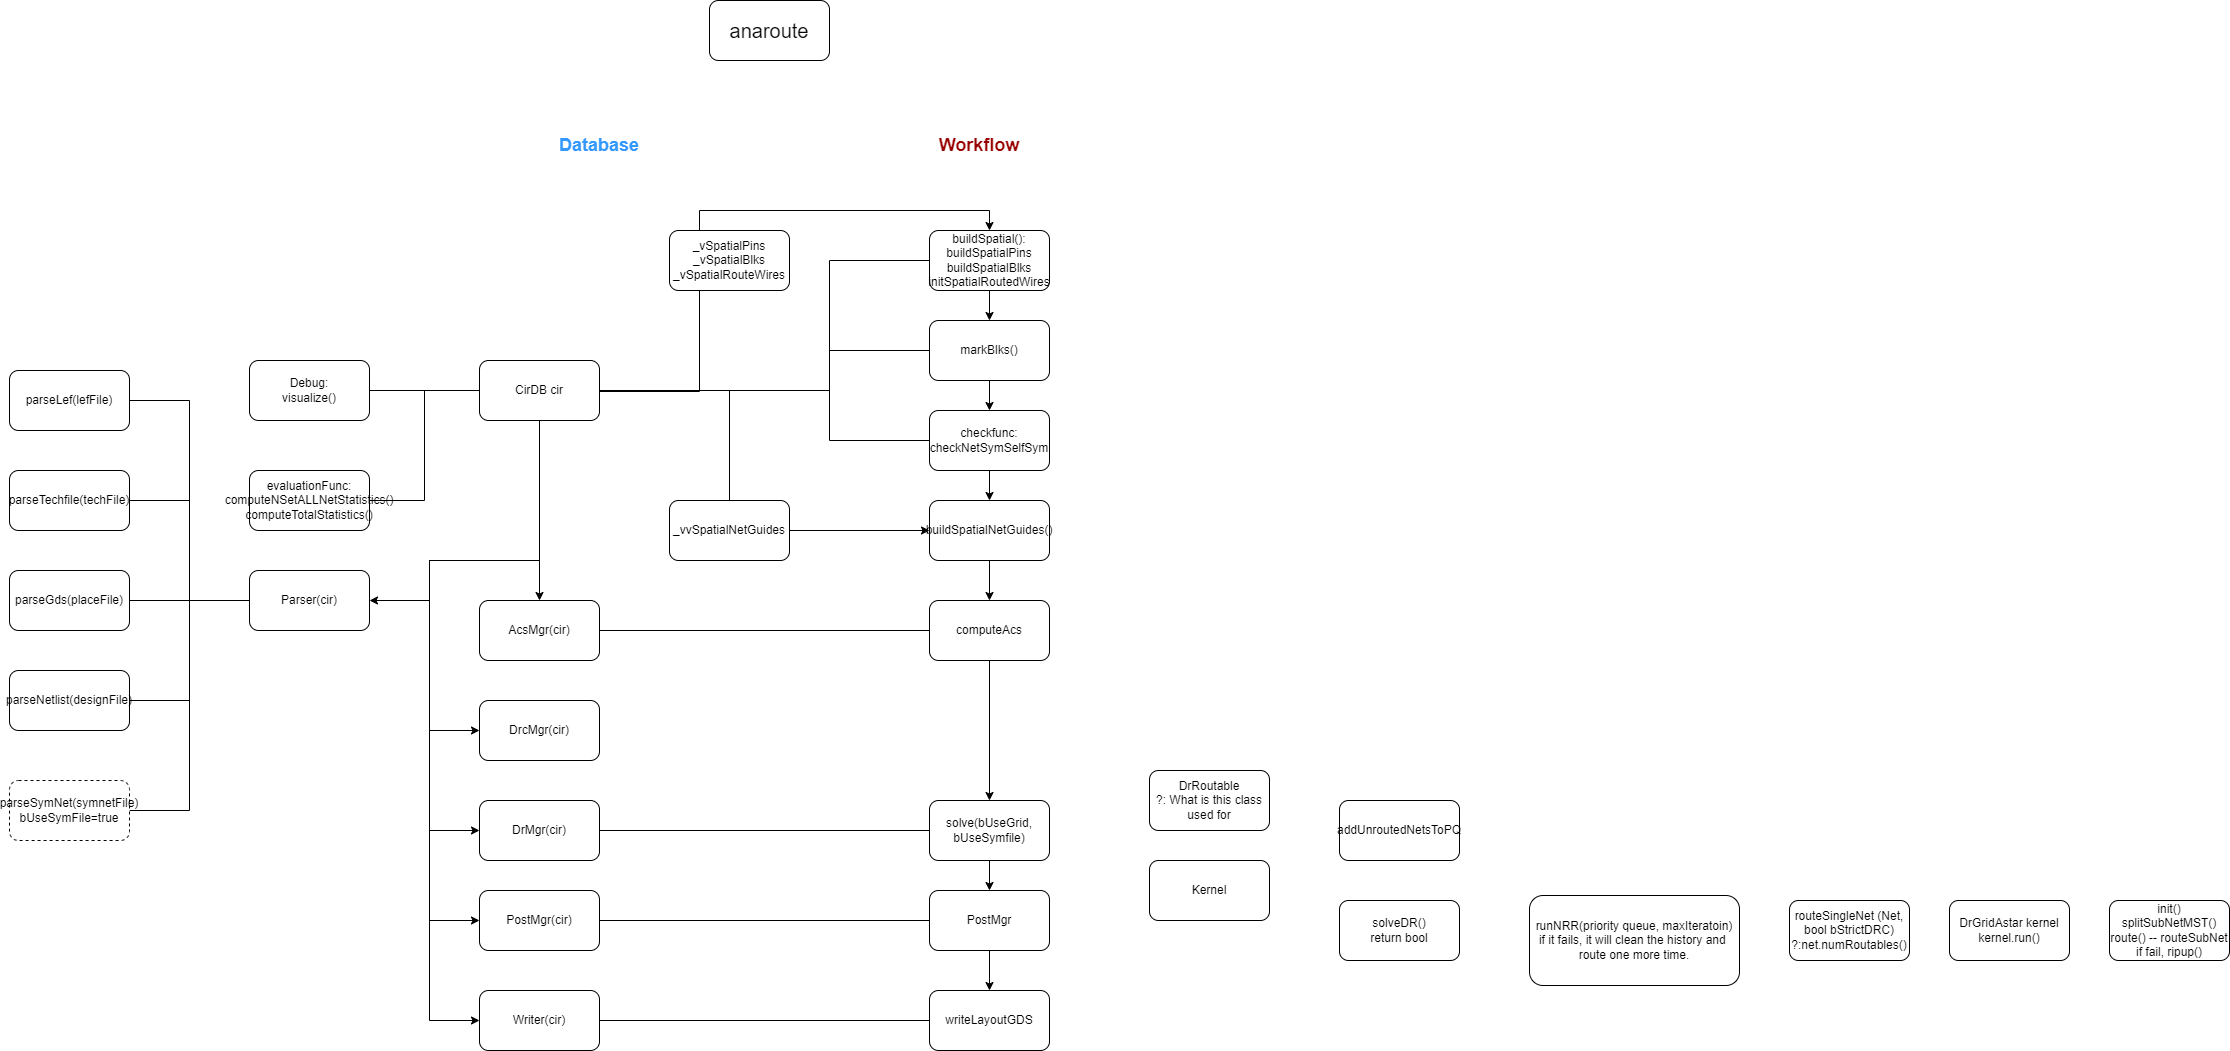

The diagram above was exported from draw.io. Its source (the exported page's mxGraphModel, read from the mxfile embedded in the PNG):
<mxGraphModel dx="3951" dy="1688" grid="1" gridSize="10" guides="1" tooltips="1" connect="1" arrows="1" fold="1" page="1" pageScale="1" pageWidth="827" pageHeight="1169" math="0" shadow="0">
  <root>
    <mxCell id="0" />
    <mxCell id="1" parent="0" />
    <mxCell id="g1iUyp-yAlO48Fmbno4g-1" value="&lt;font style=&quot;font-size: 20px;&quot;&gt;anaroute&lt;/font&gt;" style="rounded=1;whiteSpace=wrap;html=1;" vertex="1" parent="1">
      <mxGeometry x="240" y="40" width="120" height="60" as="geometry" />
    </mxCell>
    <mxCell id="g1iUyp-yAlO48Fmbno4g-2" style="edgeStyle=orthogonalEdgeStyle;rounded=0;orthogonalLoop=1;jettySize=auto;html=1;entryX=1;entryY=0.5;entryDx=0;entryDy=0;endArrow=none;endFill=0;" edge="1" parent="1" source="g1iUyp-yAlO48Fmbno4g-15" target="g1iUyp-yAlO48Fmbno4g-29">
      <mxGeometry relative="1" as="geometry" />
    </mxCell>
    <mxCell id="g1iUyp-yAlO48Fmbno4g-3" style="edgeStyle=orthogonalEdgeStyle;rounded=0;orthogonalLoop=1;jettySize=auto;html=1;entryX=0.5;entryY=0;entryDx=0;entryDy=0;" edge="1" parent="1" source="g1iUyp-yAlO48Fmbno4g-15" target="g1iUyp-yAlO48Fmbno4g-26">
      <mxGeometry relative="1" as="geometry" />
    </mxCell>
    <mxCell id="g1iUyp-yAlO48Fmbno4g-4" style="edgeStyle=orthogonalEdgeStyle;rounded=0;orthogonalLoop=1;jettySize=auto;html=1;entryX=0;entryY=0.5;entryDx=0;entryDy=0;" edge="1" parent="1" source="g1iUyp-yAlO48Fmbno4g-15" target="g1iUyp-yAlO48Fmbno4g-30">
      <mxGeometry relative="1" as="geometry">
        <Array as="points">
          <mxPoint x="70" y="600" />
          <mxPoint x="-40" y="600" />
          <mxPoint x="-40" y="770" />
        </Array>
      </mxGeometry>
    </mxCell>
    <mxCell id="g1iUyp-yAlO48Fmbno4g-5" style="edgeStyle=orthogonalEdgeStyle;rounded=0;orthogonalLoop=1;jettySize=auto;html=1;entryX=0;entryY=0.5;entryDx=0;entryDy=0;" edge="1" parent="1" source="g1iUyp-yAlO48Fmbno4g-15" target="g1iUyp-yAlO48Fmbno4g-32">
      <mxGeometry relative="1" as="geometry">
        <Array as="points">
          <mxPoint x="70" y="600" />
          <mxPoint x="-40" y="600" />
          <mxPoint x="-40" y="870" />
        </Array>
      </mxGeometry>
    </mxCell>
    <mxCell id="g1iUyp-yAlO48Fmbno4g-6" style="edgeStyle=orthogonalEdgeStyle;rounded=0;orthogonalLoop=1;jettySize=auto;html=1;entryX=0;entryY=0.5;entryDx=0;entryDy=0;" edge="1" parent="1" source="g1iUyp-yAlO48Fmbno4g-15" target="g1iUyp-yAlO48Fmbno4g-36">
      <mxGeometry relative="1" as="geometry">
        <Array as="points">
          <mxPoint x="70" y="600" />
          <mxPoint x="-40" y="600" />
          <mxPoint x="-40" y="960" />
        </Array>
      </mxGeometry>
    </mxCell>
    <mxCell id="g1iUyp-yAlO48Fmbno4g-7" style="edgeStyle=orthogonalEdgeStyle;rounded=0;orthogonalLoop=1;jettySize=auto;html=1;entryX=0;entryY=0.5;entryDx=0;entryDy=0;" edge="1" parent="1" source="g1iUyp-yAlO48Fmbno4g-15" target="g1iUyp-yAlO48Fmbno4g-40">
      <mxGeometry relative="1" as="geometry">
        <Array as="points">
          <mxPoint x="70" y="600" />
          <mxPoint x="-40" y="600" />
          <mxPoint x="-40" y="1060" />
        </Array>
      </mxGeometry>
    </mxCell>
    <mxCell id="g1iUyp-yAlO48Fmbno4g-8" style="edgeStyle=orthogonalEdgeStyle;rounded=0;orthogonalLoop=1;jettySize=auto;html=1;entryX=1;entryY=0.5;entryDx=0;entryDy=0;endArrow=none;endFill=0;" edge="1" parent="1" source="g1iUyp-yAlO48Fmbno4g-15" target="g1iUyp-yAlO48Fmbno4g-42">
      <mxGeometry relative="1" as="geometry" />
    </mxCell>
    <mxCell id="g1iUyp-yAlO48Fmbno4g-9" style="edgeStyle=orthogonalEdgeStyle;rounded=0;orthogonalLoop=1;jettySize=auto;html=1;entryX=0;entryY=0.5;entryDx=0;entryDy=0;endArrow=none;endFill=0;" edge="1" parent="1" source="g1iUyp-yAlO48Fmbno4g-15" target="g1iUyp-yAlO48Fmbno4g-17">
      <mxGeometry relative="1" as="geometry">
        <Array as="points">
          <mxPoint x="360" y="430" />
          <mxPoint x="360" y="300" />
        </Array>
      </mxGeometry>
    </mxCell>
    <mxCell id="g1iUyp-yAlO48Fmbno4g-10" style="edgeStyle=orthogonalEdgeStyle;rounded=0;orthogonalLoop=1;jettySize=auto;html=1;entryX=0;entryY=0.5;entryDx=0;entryDy=0;endArrow=none;endFill=0;" edge="1" parent="1" source="g1iUyp-yAlO48Fmbno4g-15" target="g1iUyp-yAlO48Fmbno4g-19">
      <mxGeometry relative="1" as="geometry">
        <Array as="points">
          <mxPoint x="360" y="430" />
          <mxPoint x="360" y="390" />
        </Array>
      </mxGeometry>
    </mxCell>
    <mxCell id="g1iUyp-yAlO48Fmbno4g-11" style="edgeStyle=orthogonalEdgeStyle;rounded=0;orthogonalLoop=1;jettySize=auto;html=1;endArrow=none;endFill=0;" edge="1" parent="1" source="g1iUyp-yAlO48Fmbno4g-15" target="g1iUyp-yAlO48Fmbno4g-21">
      <mxGeometry relative="1" as="geometry">
        <Array as="points">
          <mxPoint x="360" y="430" />
          <mxPoint x="360" y="480" />
        </Array>
      </mxGeometry>
    </mxCell>
    <mxCell id="g1iUyp-yAlO48Fmbno4g-12" style="edgeStyle=orthogonalEdgeStyle;rounded=0;orthogonalLoop=1;jettySize=auto;html=1;entryX=1;entryY=0.5;entryDx=0;entryDy=0;" edge="1" parent="1" source="g1iUyp-yAlO48Fmbno4g-15" target="g1iUyp-yAlO48Fmbno4g-22">
      <mxGeometry relative="1" as="geometry">
        <Array as="points">
          <mxPoint x="70" y="600" />
          <mxPoint x="-40" y="600" />
          <mxPoint x="-40" y="640" />
        </Array>
      </mxGeometry>
    </mxCell>
    <mxCell id="g1iUyp-yAlO48Fmbno4g-13" style="edgeStyle=orthogonalEdgeStyle;rounded=0;orthogonalLoop=1;jettySize=auto;html=1;entryX=0.5;entryY=1;entryDx=0;entryDy=0;endArrow=none;endFill=0;" edge="1" parent="1">
      <mxGeometry relative="1" as="geometry">
        <mxPoint x="110.00000000000045" y="430" as="sourcePoint" />
        <mxPoint x="240.00000000000045" y="330" as="targetPoint" />
        <Array as="points">
          <mxPoint x="230" y="431" />
          <mxPoint x="230" y="330" />
        </Array>
      </mxGeometry>
    </mxCell>
    <mxCell id="g1iUyp-yAlO48Fmbno4g-14" style="edgeStyle=orthogonalEdgeStyle;rounded=0;orthogonalLoop=1;jettySize=auto;html=1;endArrow=none;endFill=0;" edge="1" parent="1" source="g1iUyp-yAlO48Fmbno4g-15" target="g1iUyp-yAlO48Fmbno4g-58">
      <mxGeometry relative="1" as="geometry" />
    </mxCell>
    <mxCell id="g1iUyp-yAlO48Fmbno4g-15" value="CirDB cir" style="rounded=1;whiteSpace=wrap;html=1;" vertex="1" parent="1">
      <mxGeometry x="10" y="400" width="120" height="60" as="geometry" />
    </mxCell>
    <mxCell id="g1iUyp-yAlO48Fmbno4g-16" style="edgeStyle=orthogonalEdgeStyle;rounded=0;orthogonalLoop=1;jettySize=auto;html=1;entryX=0.5;entryY=0;entryDx=0;entryDy=0;" edge="1" parent="1" source="g1iUyp-yAlO48Fmbno4g-17" target="g1iUyp-yAlO48Fmbno4g-19">
      <mxGeometry relative="1" as="geometry" />
    </mxCell>
    <mxCell id="g1iUyp-yAlO48Fmbno4g-17" value="buildSpatial():&lt;div&gt;buildSpatialPins&lt;br&gt;&lt;/div&gt;&lt;div&gt;buildSpatialBlks&lt;br&gt;&lt;/div&gt;&lt;div&gt;initSpatialRoutedWires&lt;br&gt;&lt;/div&gt;" style="rounded=1;whiteSpace=wrap;html=1;" vertex="1" parent="1">
      <mxGeometry x="460" y="270" width="120" height="60" as="geometry" />
    </mxCell>
    <mxCell id="g1iUyp-yAlO48Fmbno4g-18" style="edgeStyle=orthogonalEdgeStyle;rounded=0;orthogonalLoop=1;jettySize=auto;html=1;entryX=0.5;entryY=0;entryDx=0;entryDy=0;" edge="1" parent="1" source="g1iUyp-yAlO48Fmbno4g-19" target="g1iUyp-yAlO48Fmbno4g-21">
      <mxGeometry relative="1" as="geometry" />
    </mxCell>
    <mxCell id="g1iUyp-yAlO48Fmbno4g-19" value="markBlks()" style="rounded=1;whiteSpace=wrap;html=1;" vertex="1" parent="1">
      <mxGeometry x="460" y="360" width="120" height="60" as="geometry" />
    </mxCell>
    <mxCell id="g1iUyp-yAlO48Fmbno4g-20" style="edgeStyle=orthogonalEdgeStyle;rounded=0;orthogonalLoop=1;jettySize=auto;html=1;entryX=0.5;entryY=0;entryDx=0;entryDy=0;" edge="1" parent="1" source="g1iUyp-yAlO48Fmbno4g-21" target="g1iUyp-yAlO48Fmbno4g-24">
      <mxGeometry relative="1" as="geometry" />
    </mxCell>
    <mxCell id="g1iUyp-yAlO48Fmbno4g-21" value="&lt;div&gt;checkfunc:&lt;/div&gt;checkNetSymSelfSym" style="rounded=1;whiteSpace=wrap;html=1;" vertex="1" parent="1">
      <mxGeometry x="460" y="450" width="120" height="60" as="geometry" />
    </mxCell>
    <mxCell id="g1iUyp-yAlO48Fmbno4g-22" value="Parser(cir)" style="rounded=1;whiteSpace=wrap;html=1;" vertex="1" parent="1">
      <mxGeometry x="-220" y="610" width="120" height="60" as="geometry" />
    </mxCell>
    <mxCell id="g1iUyp-yAlO48Fmbno4g-23" style="edgeStyle=orthogonalEdgeStyle;rounded=0;orthogonalLoop=1;jettySize=auto;html=1;entryX=0.5;entryY=0;entryDx=0;entryDy=0;" edge="1" parent="1" source="g1iUyp-yAlO48Fmbno4g-24" target="g1iUyp-yAlO48Fmbno4g-28">
      <mxGeometry relative="1" as="geometry" />
    </mxCell>
    <mxCell id="g1iUyp-yAlO48Fmbno4g-24" value="buildSpatialNetGuides()" style="rounded=1;whiteSpace=wrap;html=1;" vertex="1" parent="1">
      <mxGeometry x="460" y="540" width="120" height="60" as="geometry" />
    </mxCell>
    <mxCell id="g1iUyp-yAlO48Fmbno4g-25" style="edgeStyle=orthogonalEdgeStyle;rounded=0;orthogonalLoop=1;jettySize=auto;html=1;endArrow=none;endFill=0;" edge="1" parent="1" source="g1iUyp-yAlO48Fmbno4g-26" target="g1iUyp-yAlO48Fmbno4g-28">
      <mxGeometry relative="1" as="geometry" />
    </mxCell>
    <mxCell id="g1iUyp-yAlO48Fmbno4g-26" value="AcsMgr(cir)" style="rounded=1;whiteSpace=wrap;html=1;" vertex="1" parent="1">
      <mxGeometry x="10" y="640" width="120" height="60" as="geometry" />
    </mxCell>
    <mxCell id="g1iUyp-yAlO48Fmbno4g-27" style="edgeStyle=orthogonalEdgeStyle;rounded=0;orthogonalLoop=1;jettySize=auto;html=1;entryX=0.5;entryY=0;entryDx=0;entryDy=0;" edge="1" parent="1" source="g1iUyp-yAlO48Fmbno4g-28" target="g1iUyp-yAlO48Fmbno4g-34">
      <mxGeometry relative="1" as="geometry" />
    </mxCell>
    <mxCell id="g1iUyp-yAlO48Fmbno4g-28" value="computeAcs" style="rounded=1;whiteSpace=wrap;html=1;" vertex="1" parent="1">
      <mxGeometry x="460" y="640" width="120" height="60" as="geometry" />
    </mxCell>
    <mxCell id="g1iUyp-yAlO48Fmbno4g-29" value="&lt;div&gt;Debug:&lt;/div&gt;visualize()" style="rounded=1;whiteSpace=wrap;html=1;" vertex="1" parent="1">
      <mxGeometry x="-220" y="400" width="120" height="60" as="geometry" />
    </mxCell>
    <mxCell id="g1iUyp-yAlO48Fmbno4g-30" value="DrcMgr(cir)" style="rounded=1;whiteSpace=wrap;html=1;" vertex="1" parent="1">
      <mxGeometry x="10" y="740" width="120" height="60" as="geometry" />
    </mxCell>
    <mxCell id="g1iUyp-yAlO48Fmbno4g-31" style="edgeStyle=orthogonalEdgeStyle;rounded=0;orthogonalLoop=1;jettySize=auto;html=1;entryX=0;entryY=0.5;entryDx=0;entryDy=0;endArrow=none;endFill=0;" edge="1" parent="1" source="g1iUyp-yAlO48Fmbno4g-32" target="g1iUyp-yAlO48Fmbno4g-34">
      <mxGeometry relative="1" as="geometry" />
    </mxCell>
    <mxCell id="g1iUyp-yAlO48Fmbno4g-32" value="DrMgr(cir)" style="rounded=1;whiteSpace=wrap;html=1;" vertex="1" parent="1">
      <mxGeometry x="10" y="840" width="120" height="60" as="geometry" />
    </mxCell>
    <mxCell id="g1iUyp-yAlO48Fmbno4g-33" style="edgeStyle=orthogonalEdgeStyle;rounded=0;orthogonalLoop=1;jettySize=auto;html=1;entryX=0.5;entryY=0;entryDx=0;entryDy=0;" edge="1" parent="1" source="g1iUyp-yAlO48Fmbno4g-34" target="g1iUyp-yAlO48Fmbno4g-38">
      <mxGeometry relative="1" as="geometry" />
    </mxCell>
    <mxCell id="g1iUyp-yAlO48Fmbno4g-34" value="solve(bUseGrid, bUseSymfile)" style="rounded=1;whiteSpace=wrap;html=1;" vertex="1" parent="1">
      <mxGeometry x="460" y="840" width="120" height="60" as="geometry" />
    </mxCell>
    <mxCell id="g1iUyp-yAlO48Fmbno4g-35" style="edgeStyle=orthogonalEdgeStyle;rounded=0;orthogonalLoop=1;jettySize=auto;html=1;endArrow=none;endFill=0;" edge="1" parent="1" source="g1iUyp-yAlO48Fmbno4g-36" target="g1iUyp-yAlO48Fmbno4g-38">
      <mxGeometry relative="1" as="geometry" />
    </mxCell>
    <mxCell id="g1iUyp-yAlO48Fmbno4g-36" value="PostMgr(cir)" style="rounded=1;whiteSpace=wrap;html=1;" vertex="1" parent="1">
      <mxGeometry x="10" y="930" width="120" height="60" as="geometry" />
    </mxCell>
    <mxCell id="g1iUyp-yAlO48Fmbno4g-37" style="edgeStyle=orthogonalEdgeStyle;rounded=0;orthogonalLoop=1;jettySize=auto;html=1;entryX=0.5;entryY=0;entryDx=0;entryDy=0;" edge="1" parent="1" source="g1iUyp-yAlO48Fmbno4g-38" target="g1iUyp-yAlO48Fmbno4g-41">
      <mxGeometry relative="1" as="geometry" />
    </mxCell>
    <mxCell id="g1iUyp-yAlO48Fmbno4g-38" value="PostMgr" style="rounded=1;whiteSpace=wrap;html=1;" vertex="1" parent="1">
      <mxGeometry x="460" y="930" width="120" height="60" as="geometry" />
    </mxCell>
    <mxCell id="g1iUyp-yAlO48Fmbno4g-39" style="edgeStyle=orthogonalEdgeStyle;rounded=0;orthogonalLoop=1;jettySize=auto;html=1;entryX=0;entryY=0.5;entryDx=0;entryDy=0;endArrow=none;endFill=0;" edge="1" parent="1" source="g1iUyp-yAlO48Fmbno4g-40" target="g1iUyp-yAlO48Fmbno4g-41">
      <mxGeometry relative="1" as="geometry" />
    </mxCell>
    <mxCell id="g1iUyp-yAlO48Fmbno4g-40" value="Writer(cir)" style="rounded=1;whiteSpace=wrap;html=1;" vertex="1" parent="1">
      <mxGeometry x="10" y="1030" width="120" height="60" as="geometry" />
    </mxCell>
    <mxCell id="g1iUyp-yAlO48Fmbno4g-41" value="writeLayoutGDS" style="rounded=1;whiteSpace=wrap;html=1;" vertex="1" parent="1">
      <mxGeometry x="460" y="1030" width="120" height="60" as="geometry" />
    </mxCell>
    <mxCell id="g1iUyp-yAlO48Fmbno4g-42" value="evaluationFunc:&lt;div&gt;&lt;/div&gt;&lt;div&gt;computeNSetALLNetStatistics()&lt;/div&gt;&lt;div&gt;computeTotalStatistics()&lt;/div&gt;" style="rounded=1;whiteSpace=wrap;html=1;" vertex="1" parent="1">
      <mxGeometry x="-220" y="510" width="120" height="60" as="geometry" />
    </mxCell>
    <mxCell id="g1iUyp-yAlO48Fmbno4g-43" style="edgeStyle=orthogonalEdgeStyle;rounded=0;orthogonalLoop=1;jettySize=auto;html=1;entryX=0;entryY=0.5;entryDx=0;entryDy=0;endArrow=none;endFill=0;" edge="1" parent="1" source="g1iUyp-yAlO48Fmbno4g-44" target="g1iUyp-yAlO48Fmbno4g-22">
      <mxGeometry relative="1" as="geometry" />
    </mxCell>
    <mxCell id="g1iUyp-yAlO48Fmbno4g-44" value="parseLef(lefFile)" style="rounded=1;whiteSpace=wrap;html=1;" vertex="1" parent="1">
      <mxGeometry x="-460" y="410" width="120" height="60" as="geometry" />
    </mxCell>
    <mxCell id="g1iUyp-yAlO48Fmbno4g-45" style="edgeStyle=orthogonalEdgeStyle;rounded=0;orthogonalLoop=1;jettySize=auto;html=1;entryX=0;entryY=0.5;entryDx=0;entryDy=0;endArrow=none;endFill=0;" edge="1" parent="1" source="g1iUyp-yAlO48Fmbno4g-46" target="g1iUyp-yAlO48Fmbno4g-22">
      <mxGeometry relative="1" as="geometry" />
    </mxCell>
    <mxCell id="g1iUyp-yAlO48Fmbno4g-46" value="parseTechfile(techFile)" style="rounded=1;whiteSpace=wrap;html=1;" vertex="1" parent="1">
      <mxGeometry x="-460" y="510" width="120" height="60" as="geometry" />
    </mxCell>
    <mxCell id="g1iUyp-yAlO48Fmbno4g-47" style="edgeStyle=orthogonalEdgeStyle;rounded=0;orthogonalLoop=1;jettySize=auto;html=1;entryX=0;entryY=0.5;entryDx=0;entryDy=0;endArrow=none;endFill=0;" edge="1" parent="1" source="g1iUyp-yAlO48Fmbno4g-48" target="g1iUyp-yAlO48Fmbno4g-22">
      <mxGeometry relative="1" as="geometry" />
    </mxCell>
    <mxCell id="g1iUyp-yAlO48Fmbno4g-48" value="parseGds(placeFile)" style="rounded=1;whiteSpace=wrap;html=1;" vertex="1" parent="1">
      <mxGeometry x="-460" y="610" width="120" height="60" as="geometry" />
    </mxCell>
    <mxCell id="g1iUyp-yAlO48Fmbno4g-49" style="edgeStyle=orthogonalEdgeStyle;rounded=0;orthogonalLoop=1;jettySize=auto;html=1;entryX=0;entryY=0.5;entryDx=0;entryDy=0;endArrow=none;endFill=0;" edge="1" parent="1" source="g1iUyp-yAlO48Fmbno4g-50" target="g1iUyp-yAlO48Fmbno4g-22">
      <mxGeometry relative="1" as="geometry" />
    </mxCell>
    <mxCell id="g1iUyp-yAlO48Fmbno4g-50" value="parseNetlist(designFile)" style="rounded=1;whiteSpace=wrap;html=1;" vertex="1" parent="1">
      <mxGeometry x="-460" y="710" width="120" height="60" as="geometry" />
    </mxCell>
    <mxCell id="g1iUyp-yAlO48Fmbno4g-51" style="edgeStyle=orthogonalEdgeStyle;rounded=0;orthogonalLoop=1;jettySize=auto;html=1;entryX=0;entryY=0.5;entryDx=0;entryDy=0;endArrow=none;endFill=0;" edge="1" parent="1" source="g1iUyp-yAlO48Fmbno4g-52" target="g1iUyp-yAlO48Fmbno4g-22">
      <mxGeometry relative="1" as="geometry" />
    </mxCell>
    <mxCell id="g1iUyp-yAlO48Fmbno4g-52" value="parseSymNet(symnetFile)&lt;div&gt;bUseSymFile=true&lt;/div&gt;" style="rounded=1;whiteSpace=wrap;html=1;dashed=1;" vertex="1" parent="1">
      <mxGeometry x="-460" y="820" width="120" height="60" as="geometry" />
    </mxCell>
    <mxCell id="g1iUyp-yAlO48Fmbno4g-53" value="&lt;font size=&quot;1&quot; color=&quot;#3399ff&quot; style=&quot;&quot;&gt;&lt;b style=&quot;font-size: 18px;&quot;&gt;Database&lt;/b&gt;&lt;/font&gt;" style="text;html=1;align=center;verticalAlign=middle;whiteSpace=wrap;rounded=0;" vertex="1" parent="1">
      <mxGeometry x="100" y="170" width="60" height="30" as="geometry" />
    </mxCell>
    <mxCell id="g1iUyp-yAlO48Fmbno4g-54" value="&lt;font color=&quot;#990000&quot; style=&quot;font-size: 18px;&quot;&gt;&lt;b&gt;Workflow&lt;/b&gt;&lt;/font&gt;" style="text;html=1;align=center;verticalAlign=middle;whiteSpace=wrap;rounded=0;" vertex="1" parent="1">
      <mxGeometry x="480" y="170" width="60" height="30" as="geometry" />
    </mxCell>
    <mxCell id="g1iUyp-yAlO48Fmbno4g-55" style="edgeStyle=orthogonalEdgeStyle;rounded=0;orthogonalLoop=1;jettySize=auto;html=1;entryX=0.5;entryY=0;entryDx=0;entryDy=0;" edge="1" parent="1" source="g1iUyp-yAlO48Fmbno4g-56" target="g1iUyp-yAlO48Fmbno4g-17">
      <mxGeometry relative="1" as="geometry">
        <Array as="points">
          <mxPoint x="230" y="250" />
          <mxPoint x="520" y="250" />
        </Array>
      </mxGeometry>
    </mxCell>
    <mxCell id="g1iUyp-yAlO48Fmbno4g-56" value="_vSpatialPins&lt;div&gt;_vSpatialBlks&lt;/div&gt;&lt;div&gt;_vSpatialRouteWires&lt;/div&gt;" style="rounded=1;whiteSpace=wrap;html=1;" vertex="1" parent="1">
      <mxGeometry x="200" y="270" width="120" height="60" as="geometry" />
    </mxCell>
    <mxCell id="g1iUyp-yAlO48Fmbno4g-57" style="edgeStyle=orthogonalEdgeStyle;rounded=0;orthogonalLoop=1;jettySize=auto;html=1;entryX=0;entryY=0.5;entryDx=0;entryDy=0;" edge="1" parent="1" source="g1iUyp-yAlO48Fmbno4g-58" target="g1iUyp-yAlO48Fmbno4g-24">
      <mxGeometry relative="1" as="geometry" />
    </mxCell>
    <mxCell id="g1iUyp-yAlO48Fmbno4g-58" value="_vvSpatialNetGuides" style="rounded=1;whiteSpace=wrap;html=1;" vertex="1" parent="1">
      <mxGeometry x="200" y="540" width="120" height="60" as="geometry" />
    </mxCell>
    <mxCell id="g1iUyp-yAlO48Fmbno4g-59" value="DrRoutable&lt;div&gt;?: What is this class used for&lt;/div&gt;" style="rounded=1;whiteSpace=wrap;html=1;" vertex="1" parent="1">
      <mxGeometry x="680" y="810" width="120" height="60" as="geometry" />
    </mxCell>
    <mxCell id="g1iUyp-yAlO48Fmbno4g-60" value="Kernel" style="rounded=1;whiteSpace=wrap;html=1;" vertex="1" parent="1">
      <mxGeometry x="680" y="900" width="120" height="60" as="geometry" />
    </mxCell>
    <mxCell id="g1iUyp-yAlO48Fmbno4g-61" value="addUnroutedNetsToPQ" style="rounded=1;whiteSpace=wrap;html=1;" vertex="1" parent="1">
      <mxGeometry x="870" y="840" width="120" height="60" as="geometry" />
    </mxCell>
    <mxCell id="g1iUyp-yAlO48Fmbno4g-62" value="solveDR()&lt;div&gt;return bool&lt;/div&gt;" style="rounded=1;whiteSpace=wrap;html=1;" vertex="1" parent="1">
      <mxGeometry x="870" y="940" width="120" height="60" as="geometry" />
    </mxCell>
    <mxCell id="g1iUyp-yAlO48Fmbno4g-63" value="runNRR(priority queue, maxIteratoin)&lt;div&gt;if it fails, it will clean the history and&amp;nbsp; route one more time.&lt;/div&gt;" style="rounded=1;whiteSpace=wrap;html=1;" vertex="1" parent="1">
      <mxGeometry x="1060" y="935" width="210" height="90" as="geometry" />
    </mxCell>
    <mxCell id="g1iUyp-yAlO48Fmbno4g-64" value="routeSingleNet (Net, bool bStrictDRC)&lt;div&gt;?:net.numRoutables()&lt;/div&gt;" style="rounded=1;whiteSpace=wrap;html=1;" vertex="1" parent="1">
      <mxGeometry x="1320" y="940" width="120" height="60" as="geometry" />
    </mxCell>
    <mxCell id="g1iUyp-yAlO48Fmbno4g-65" value="DrGridAstar kernel&lt;div&gt;kernel.run()&lt;/div&gt;" style="rounded=1;whiteSpace=wrap;html=1;" vertex="1" parent="1">
      <mxGeometry x="1480" y="940" width="120" height="60" as="geometry" />
    </mxCell>
    <mxCell id="g1iUyp-yAlO48Fmbno4g-66" value="init()&lt;div&gt;splitSubNetMST()&lt;/div&gt;&lt;div&gt;route() -- routeSubNet&lt;/div&gt;&lt;div&gt;if fail, ripup()&lt;/div&gt;" style="rounded=1;whiteSpace=wrap;html=1;" vertex="1" parent="1">
      <mxGeometry x="1640" y="940" width="120" height="60" as="geometry" />
    </mxCell>
  </root>
</mxGraphModel>